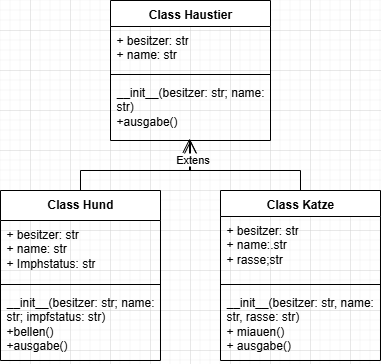

The diagram above was exported from draw.io. Its source (the exported page's mxGraphModel, read from the mxfile embedded in the PNG):
<mxGraphModel dx="1011" dy="501" grid="1" gridSize="10" guides="1" tooltips="1" connect="1" arrows="1" fold="1" page="0" pageScale="1" pageWidth="827" pageHeight="1169" math="0" shadow="0">
  <root>
    <mxCell id="0" />
    <mxCell id="1" parent="0" />
    <mxCell id="k4hh-hllDKX3EpRdIax5-15" value="Class Hund" style="swimlane;fontStyle=1;align=center;verticalAlign=top;childLayout=stackLayout;horizontal=1;startSize=30;horizontalStack=0;resizeParent=1;resizeParentMax=0;resizeLast=0;collapsible=1;marginBottom=0;whiteSpace=wrap;html=1;" parent="1" vertex="1">
      <mxGeometry x="10" y="200" width="160" height="170" as="geometry" />
    </mxCell>
    <mxCell id="k4hh-hllDKX3EpRdIax5-16" value="+ besitzer: str&lt;div&gt;+ name: str&lt;/div&gt;&lt;div&gt;+ Imphstatus: str&lt;/div&gt;&lt;div&gt;&lt;br&gt;&lt;/div&gt;" style="text;strokeColor=none;fillColor=none;align=left;verticalAlign=top;spacingLeft=4;spacingRight=4;overflow=hidden;rotatable=0;points=[[0,0.5],[1,0.5]];portConstraint=eastwest;whiteSpace=wrap;html=1;" parent="k4hh-hllDKX3EpRdIax5-15" vertex="1">
      <mxGeometry y="30" width="160" height="60" as="geometry" />
    </mxCell>
    <mxCell id="k4hh-hllDKX3EpRdIax5-17" value="" style="line;strokeWidth=1;fillColor=none;align=left;verticalAlign=middle;spacingTop=-1;spacingLeft=3;spacingRight=3;rotatable=0;labelPosition=right;points=[];portConstraint=eastwest;strokeColor=inherit;" parent="k4hh-hllDKX3EpRdIax5-15" vertex="1">
      <mxGeometry y="90" width="160" height="8" as="geometry" />
    </mxCell>
    <mxCell id="k4hh-hllDKX3EpRdIax5-18" value="__init__(besitzer: str; name: str; impfstatus: str)&lt;div&gt;+bellen()&lt;/div&gt;&lt;div&gt;+ausgabe()&lt;/div&gt;" style="text;strokeColor=none;fillColor=none;align=left;verticalAlign=top;spacingLeft=4;spacingRight=4;overflow=hidden;rotatable=0;points=[[0,0.5],[1,0.5]];portConstraint=eastwest;whiteSpace=wrap;html=1;" parent="k4hh-hllDKX3EpRdIax5-15" vertex="1">
      <mxGeometry y="98" width="160" height="72" as="geometry" />
    </mxCell>
    <mxCell id="k4hh-hllDKX3EpRdIax5-19" value="Class Katze" style="swimlane;fontStyle=1;align=center;verticalAlign=top;childLayout=stackLayout;horizontal=1;startSize=26;horizontalStack=0;resizeParent=1;resizeParentMax=0;resizeLast=0;collapsible=1;marginBottom=0;whiteSpace=wrap;html=1;" parent="1" vertex="1">
      <mxGeometry x="230" y="200" width="160" height="170" as="geometry" />
    </mxCell>
    <mxCell id="k4hh-hllDKX3EpRdIax5-20" value="+ besitzer: str&lt;div&gt;+ name:.str&lt;/div&gt;&lt;div&gt;+ rasse;str&lt;br&gt;&lt;div&gt;&lt;br&gt;&lt;/div&gt;&lt;/div&gt;" style="text;strokeColor=none;fillColor=none;align=left;verticalAlign=top;spacingLeft=4;spacingRight=4;overflow=hidden;rotatable=0;points=[[0,0.5],[1,0.5]];portConstraint=eastwest;whiteSpace=wrap;html=1;" parent="k4hh-hllDKX3EpRdIax5-19" vertex="1">
      <mxGeometry y="26" width="160" height="64" as="geometry" />
    </mxCell>
    <mxCell id="k4hh-hllDKX3EpRdIax5-21" value="" style="line;strokeWidth=1;fillColor=none;align=left;verticalAlign=middle;spacingTop=-1;spacingLeft=3;spacingRight=3;rotatable=0;labelPosition=right;points=[];portConstraint=eastwest;strokeColor=inherit;" parent="k4hh-hllDKX3EpRdIax5-19" vertex="1">
      <mxGeometry y="90" width="160" height="8" as="geometry" />
    </mxCell>
    <mxCell id="k4hh-hllDKX3EpRdIax5-22" value="__init__(besitzer: str, name: str, rasse: str)&lt;div&gt;+ miauen()&lt;/div&gt;&lt;div&gt;+ ausgabe()&lt;/div&gt;" style="text;strokeColor=none;fillColor=none;align=left;verticalAlign=top;spacingLeft=4;spacingRight=4;overflow=hidden;rotatable=0;points=[[0,0.5],[1,0.5]];portConstraint=eastwest;whiteSpace=wrap;html=1;" parent="k4hh-hllDKX3EpRdIax5-19" vertex="1">
      <mxGeometry y="98" width="160" height="72" as="geometry" />
    </mxCell>
    <mxCell id="k4hh-hllDKX3EpRdIax5-23" value="Class Haustier" style="swimlane;fontStyle=1;align=center;verticalAlign=top;childLayout=stackLayout;horizontal=1;startSize=26;horizontalStack=0;resizeParent=1;resizeParentMax=0;resizeLast=0;collapsible=1;marginBottom=0;whiteSpace=wrap;html=1;" parent="1" vertex="1">
      <mxGeometry x="120" y="10" width="160" height="140" as="geometry" />
    </mxCell>
    <mxCell id="k4hh-hllDKX3EpRdIax5-24" value="&lt;div&gt;+ besitzer: str&lt;/div&gt;&lt;div&gt;+ name: str&lt;/div&gt;" style="text;strokeColor=none;fillColor=none;align=left;verticalAlign=top;spacingLeft=4;spacingRight=4;overflow=hidden;rotatable=0;points=[[0,0.5],[1,0.5]];portConstraint=eastwest;whiteSpace=wrap;html=1;" parent="k4hh-hllDKX3EpRdIax5-23" vertex="1">
      <mxGeometry y="26" width="160" height="44" as="geometry" />
    </mxCell>
    <mxCell id="k4hh-hllDKX3EpRdIax5-25" value="" style="line;strokeWidth=1;fillColor=none;align=left;verticalAlign=middle;spacingTop=-1;spacingLeft=3;spacingRight=3;rotatable=0;labelPosition=right;points=[];portConstraint=eastwest;strokeColor=inherit;" parent="k4hh-hllDKX3EpRdIax5-23" vertex="1">
      <mxGeometry y="70" width="160" height="8" as="geometry" />
    </mxCell>
    <mxCell id="k4hh-hllDKX3EpRdIax5-26" value="__init__(besitzer: str; name: str)&lt;div&gt;+ausgabe()&lt;/div&gt;" style="text;strokeColor=none;fillColor=none;align=left;verticalAlign=top;spacingLeft=4;spacingRight=4;overflow=hidden;rotatable=0;points=[[0,0.5],[1,0.5]];portConstraint=eastwest;whiteSpace=wrap;html=1;" parent="k4hh-hllDKX3EpRdIax5-23" vertex="1">
      <mxGeometry y="78" width="160" height="62" as="geometry" />
    </mxCell>
    <mxCell id="k4hh-hllDKX3EpRdIax5-37" value="" style="endArrow=open;endFill=1;endSize=12;html=1;rounded=0;exitX=0.5;exitY=0;exitDx=0;exitDy=0;entryX=0.494;entryY=0.968;entryDx=0;entryDy=0;entryPerimeter=0;" parent="1" source="k4hh-hllDKX3EpRdIax5-19" target="k4hh-hllDKX3EpRdIax5-26" edge="1">
      <mxGeometry width="160" relative="1" as="geometry">
        <Array as="points">
          <mxPoint x="310" y="180" />
          <mxPoint x="199" y="180" />
        </Array>
        <mxPoint x="140" y="500" as="sourcePoint" />
        <mxPoint x="300" y="500" as="targetPoint" />
      </mxGeometry>
    </mxCell>
    <mxCell id="k4hh-hllDKX3EpRdIax5-38" value="" style="endArrow=open;endFill=1;endSize=12;html=1;rounded=0;exitX=0.5;exitY=0;exitDx=0;exitDy=0;" parent="1" source="k4hh-hllDKX3EpRdIax5-15" edge="1">
      <mxGeometry width="160" relative="1" as="geometry">
        <Array as="points">
          <mxPoint x="90" y="180" />
          <mxPoint x="200" y="180" />
        </Array>
        <mxPoint x="140" y="500" as="sourcePoint" />
        <mxPoint x="200" y="150" as="targetPoint" />
      </mxGeometry>
    </mxCell>
    <mxCell id="k4hh-hllDKX3EpRdIax5-39" value="Extens" style="edgeLabel;html=1;align=center;verticalAlign=middle;resizable=0;points=[];" parent="k4hh-hllDKX3EpRdIax5-38" connectable="0" vertex="1">
      <mxGeometry x="0.775" y="-1" relative="1" as="geometry">
        <mxPoint as="offset" />
      </mxGeometry>
    </mxCell>
  </root>
</mxGraphModel>